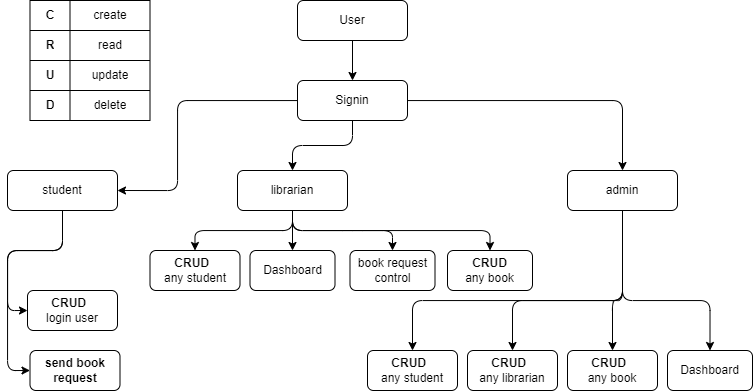

The diagram above was exported from draw.io. Its source (the exported page's mxGraphModel, read from the mxfile embedded in the PNG):
<mxGraphModel dx="1001" dy="521" grid="1" gridSize="10" guides="1" tooltips="1" connect="1" arrows="1" fold="1" page="1" pageScale="1" pageWidth="850" pageHeight="1100" math="0" shadow="0">
  <root>
    <mxCell id="0" />
    <mxCell id="1" parent="0" />
    <mxCell id="9nIyk0TWG5ysCOgP9DNU-5" style="edgeStyle=orthogonalEdgeStyle;orthogonalLoop=1;jettySize=auto;html=1;entryX=0.5;entryY=0;entryDx=0;entryDy=0;rounded=1;" edge="1" parent="1" source="9nIyk0TWG5ysCOgP9DNU-1" target="9nIyk0TWG5ysCOgP9DNU-3">
      <mxGeometry relative="1" as="geometry" />
    </mxCell>
    <mxCell id="9nIyk0TWG5ysCOgP9DNU-8" style="edgeStyle=orthogonalEdgeStyle;orthogonalLoop=1;jettySize=auto;html=1;entryX=0.5;entryY=0;entryDx=0;entryDy=0;rounded=1;" edge="1" parent="1" source="9nIyk0TWG5ysCOgP9DNU-1" target="9nIyk0TWG5ysCOgP9DNU-4">
      <mxGeometry relative="1" as="geometry" />
    </mxCell>
    <mxCell id="9nIyk0TWG5ysCOgP9DNU-9" style="edgeStyle=orthogonalEdgeStyle;orthogonalLoop=1;jettySize=auto;html=1;entryX=1;entryY=0.5;entryDx=0;entryDy=0;rounded=1;" edge="1" parent="1" source="9nIyk0TWG5ysCOgP9DNU-1" target="9nIyk0TWG5ysCOgP9DNU-2">
      <mxGeometry relative="1" as="geometry">
        <Array as="points">
          <mxPoint x="210" y="130" />
          <mxPoint x="210" y="220" />
        </Array>
      </mxGeometry>
    </mxCell>
    <mxCell id="9nIyk0TWG5ysCOgP9DNU-1" value="Signin" style="whiteSpace=wrap;html=1;rounded=1;" vertex="1" parent="1">
      <mxGeometry x="330" y="110" width="110" height="40" as="geometry" />
    </mxCell>
    <mxCell id="9nIyk0TWG5ysCOgP9DNU-50" style="edgeStyle=orthogonalEdgeStyle;orthogonalLoop=1;jettySize=auto;html=1;entryX=0;entryY=0.5;entryDx=0;entryDy=0;rounded=1;" edge="1" parent="1" source="9nIyk0TWG5ysCOgP9DNU-2" target="9nIyk0TWG5ysCOgP9DNU-48">
      <mxGeometry relative="1" as="geometry" />
    </mxCell>
    <mxCell id="9nIyk0TWG5ysCOgP9DNU-51" style="edgeStyle=orthogonalEdgeStyle;orthogonalLoop=1;jettySize=auto;html=1;entryX=0;entryY=0.5;entryDx=0;entryDy=0;rounded=1;" edge="1" parent="1" source="9nIyk0TWG5ysCOgP9DNU-2" target="9nIyk0TWG5ysCOgP9DNU-49">
      <mxGeometry relative="1" as="geometry">
        <Array as="points">
          <mxPoint x="95" y="280" />
          <mxPoint x="40" y="280" />
          <mxPoint x="40" y="400" />
        </Array>
      </mxGeometry>
    </mxCell>
    <mxCell id="9nIyk0TWG5ysCOgP9DNU-2" value="student" style="whiteSpace=wrap;html=1;rounded=1;" vertex="1" parent="1">
      <mxGeometry x="40" y="200" width="110" height="40" as="geometry" />
    </mxCell>
    <mxCell id="9nIyk0TWG5ysCOgP9DNU-33" style="edgeStyle=orthogonalEdgeStyle;orthogonalLoop=1;jettySize=auto;html=1;entryX=0.5;entryY=0;entryDx=0;entryDy=0;rounded=1;" edge="1" parent="1" source="9nIyk0TWG5ysCOgP9DNU-3" target="9nIyk0TWG5ysCOgP9DNU-32">
      <mxGeometry relative="1" as="geometry">
        <Array as="points">
          <mxPoint x="385" y="260" />
          <mxPoint x="485" y="260" />
        </Array>
      </mxGeometry>
    </mxCell>
    <mxCell id="9nIyk0TWG5ysCOgP9DNU-34" style="edgeStyle=orthogonalEdgeStyle;orthogonalLoop=1;jettySize=auto;html=1;entryX=0.5;entryY=0;entryDx=0;entryDy=0;rounded=1;" edge="1" parent="1" source="9nIyk0TWG5ysCOgP9DNU-3" target="9nIyk0TWG5ysCOgP9DNU-31">
      <mxGeometry relative="1" as="geometry" />
    </mxCell>
    <mxCell id="9nIyk0TWG5ysCOgP9DNU-35" style="edgeStyle=orthogonalEdgeStyle;orthogonalLoop=1;jettySize=auto;html=1;entryX=0.5;entryY=0;entryDx=0;entryDy=0;rounded=1;" edge="1" parent="1" source="9nIyk0TWG5ysCOgP9DNU-3" target="9nIyk0TWG5ysCOgP9DNU-10">
      <mxGeometry relative="1" as="geometry" />
    </mxCell>
    <mxCell id="9nIyk0TWG5ysCOgP9DNU-40" style="edgeStyle=orthogonalEdgeStyle;orthogonalLoop=1;jettySize=auto;html=1;entryX=0.5;entryY=0;entryDx=0;entryDy=0;rounded=1;" edge="1" parent="1" source="9nIyk0TWG5ysCOgP9DNU-3" target="9nIyk0TWG5ysCOgP9DNU-39">
      <mxGeometry relative="1" as="geometry">
        <Array as="points">
          <mxPoint x="325" y="260" />
          <mxPoint x="523" y="260" />
        </Array>
      </mxGeometry>
    </mxCell>
    <mxCell id="9nIyk0TWG5ysCOgP9DNU-3" value="librarian" style="whiteSpace=wrap;html=1;rounded=1;" vertex="1" parent="1">
      <mxGeometry x="270" y="200" width="110" height="40" as="geometry" />
    </mxCell>
    <mxCell id="9nIyk0TWG5ysCOgP9DNU-43" style="edgeStyle=orthogonalEdgeStyle;orthogonalLoop=1;jettySize=auto;html=1;entryX=0.5;entryY=0;entryDx=0;entryDy=0;rounded=1;" edge="1" parent="1" source="9nIyk0TWG5ysCOgP9DNU-4" target="9nIyk0TWG5ysCOgP9DNU-41">
      <mxGeometry relative="1" as="geometry">
        <Array as="points">
          <mxPoint x="655" y="330" />
          <mxPoint x="545" y="330" />
        </Array>
      </mxGeometry>
    </mxCell>
    <mxCell id="9nIyk0TWG5ysCOgP9DNU-44" style="edgeStyle=orthogonalEdgeStyle;orthogonalLoop=1;jettySize=auto;html=1;entryX=0.5;entryY=0;entryDx=0;entryDy=0;rounded=1;" edge="1" parent="1" source="9nIyk0TWG5ysCOgP9DNU-4" target="9nIyk0TWG5ysCOgP9DNU-42">
      <mxGeometry relative="1" as="geometry">
        <Array as="points">
          <mxPoint x="655" y="330" />
          <mxPoint x="645" y="330" />
        </Array>
      </mxGeometry>
    </mxCell>
    <mxCell id="9nIyk0TWG5ysCOgP9DNU-45" style="edgeStyle=orthogonalEdgeStyle;orthogonalLoop=1;jettySize=auto;html=1;entryX=0.5;entryY=0;entryDx=0;entryDy=0;rounded=1;" edge="1" parent="1" source="9nIyk0TWG5ysCOgP9DNU-4" target="9nIyk0TWG5ysCOgP9DNU-37">
      <mxGeometry relative="1" as="geometry">
        <Array as="points">
          <mxPoint x="655" y="330" />
          <mxPoint x="743" y="330" />
        </Array>
      </mxGeometry>
    </mxCell>
    <mxCell id="9nIyk0TWG5ysCOgP9DNU-46" style="edgeStyle=orthogonalEdgeStyle;orthogonalLoop=1;jettySize=auto;html=1;entryX=0.5;entryY=0;entryDx=0;entryDy=0;rounded=1;" edge="1" parent="1" source="9nIyk0TWG5ysCOgP9DNU-4" target="9nIyk0TWG5ysCOgP9DNU-36">
      <mxGeometry relative="1" as="geometry">
        <Array as="points">
          <mxPoint x="655" y="330" />
          <mxPoint x="445" y="330" />
        </Array>
      </mxGeometry>
    </mxCell>
    <mxCell id="9nIyk0TWG5ysCOgP9DNU-4" value="admin" style="whiteSpace=wrap;html=1;rounded=1;" vertex="1" parent="1">
      <mxGeometry x="600" y="200" width="110" height="40" as="geometry" />
    </mxCell>
    <mxCell id="9nIyk0TWG5ysCOgP9DNU-7" style="edgeStyle=orthogonalEdgeStyle;orthogonalLoop=1;jettySize=auto;html=1;entryX=0.5;entryY=0;entryDx=0;entryDy=0;rounded=1;" edge="1" parent="1" source="9nIyk0TWG5ysCOgP9DNU-6" target="9nIyk0TWG5ysCOgP9DNU-1">
      <mxGeometry relative="1" as="geometry" />
    </mxCell>
    <mxCell id="9nIyk0TWG5ysCOgP9DNU-6" value="User" style="whiteSpace=wrap;html=1;rounded=1;" vertex="1" parent="1">
      <mxGeometry x="330" y="30" width="110" height="40" as="geometry" />
    </mxCell>
    <mxCell id="9nIyk0TWG5ysCOgP9DNU-10" value="&lt;b&gt;CRUD &lt;/b&gt;&amp;nbsp;&lt;br&gt;any student" style="whiteSpace=wrap;html=1;rounded=1;" vertex="1" parent="1">
      <mxGeometry x="182.5" y="280" width="90" height="40" as="geometry" />
    </mxCell>
    <mxCell id="9nIyk0TWG5ysCOgP9DNU-18" value="" style="shape=table;startSize=0;container=1;collapsible=0;childLayout=tableLayout;rounded=1;" vertex="1" parent="1">
      <mxGeometry x="62.5" y="30" width="120" height="120" as="geometry" />
    </mxCell>
    <mxCell id="9nIyk0TWG5ysCOgP9DNU-19" value="" style="shape=tableRow;horizontal=0;startSize=0;swimlaneHead=0;swimlaneBody=0;top=0;left=0;bottom=0;right=0;collapsible=0;dropTarget=0;fillColor=none;points=[[0,0.5],[1,0.5]];portConstraint=eastwest;rounded=1;" vertex="1" parent="9nIyk0TWG5ysCOgP9DNU-18">
      <mxGeometry width="120" height="30" as="geometry" />
    </mxCell>
    <mxCell id="9nIyk0TWG5ysCOgP9DNU-20" value="&lt;b&gt;C&lt;/b&gt;" style="shape=partialRectangle;html=1;whiteSpace=wrap;connectable=0;overflow=hidden;fillColor=none;top=0;left=0;bottom=0;right=0;pointerEvents=1;rounded=1;" vertex="1" parent="9nIyk0TWG5ysCOgP9DNU-19">
      <mxGeometry width="40" height="30" as="geometry">
        <mxRectangle width="40" height="30" as="alternateBounds" />
      </mxGeometry>
    </mxCell>
    <mxCell id="9nIyk0TWG5ysCOgP9DNU-21" value="create" style="shape=partialRectangle;html=1;whiteSpace=wrap;connectable=0;overflow=hidden;fillColor=none;top=0;left=0;bottom=0;right=0;pointerEvents=1;rounded=1;" vertex="1" parent="9nIyk0TWG5ysCOgP9DNU-19">
      <mxGeometry x="40" width="80" height="30" as="geometry">
        <mxRectangle width="80" height="30" as="alternateBounds" />
      </mxGeometry>
    </mxCell>
    <mxCell id="9nIyk0TWG5ysCOgP9DNU-22" value="" style="shape=tableRow;horizontal=0;startSize=0;swimlaneHead=0;swimlaneBody=0;top=0;left=0;bottom=0;right=0;collapsible=0;dropTarget=0;fillColor=none;points=[[0,0.5],[1,0.5]];portConstraint=eastwest;rounded=1;" vertex="1" parent="9nIyk0TWG5ysCOgP9DNU-18">
      <mxGeometry y="30" width="120" height="30" as="geometry" />
    </mxCell>
    <mxCell id="9nIyk0TWG5ysCOgP9DNU-23" value="&lt;b&gt;R&lt;/b&gt;" style="shape=partialRectangle;html=1;whiteSpace=wrap;connectable=0;overflow=hidden;fillColor=none;top=0;left=0;bottom=0;right=0;pointerEvents=1;rounded=1;" vertex="1" parent="9nIyk0TWG5ysCOgP9DNU-22">
      <mxGeometry width="40" height="30" as="geometry">
        <mxRectangle width="40" height="30" as="alternateBounds" />
      </mxGeometry>
    </mxCell>
    <mxCell id="9nIyk0TWG5ysCOgP9DNU-24" value="read" style="shape=partialRectangle;html=1;whiteSpace=wrap;connectable=0;overflow=hidden;fillColor=none;top=0;left=0;bottom=0;right=0;pointerEvents=1;rounded=1;" vertex="1" parent="9nIyk0TWG5ysCOgP9DNU-22">
      <mxGeometry x="40" width="80" height="30" as="geometry">
        <mxRectangle width="80" height="30" as="alternateBounds" />
      </mxGeometry>
    </mxCell>
    <mxCell id="9nIyk0TWG5ysCOgP9DNU-25" value="" style="shape=tableRow;horizontal=0;startSize=0;swimlaneHead=0;swimlaneBody=0;top=0;left=0;bottom=0;right=0;collapsible=0;dropTarget=0;fillColor=none;points=[[0,0.5],[1,0.5]];portConstraint=eastwest;rounded=1;" vertex="1" parent="9nIyk0TWG5ysCOgP9DNU-18">
      <mxGeometry y="60" width="120" height="30" as="geometry" />
    </mxCell>
    <mxCell id="9nIyk0TWG5ysCOgP9DNU-26" value="&lt;b&gt;U&lt;/b&gt;" style="shape=partialRectangle;html=1;whiteSpace=wrap;connectable=0;overflow=hidden;fillColor=none;top=0;left=0;bottom=0;right=0;pointerEvents=1;rounded=1;" vertex="1" parent="9nIyk0TWG5ysCOgP9DNU-25">
      <mxGeometry width="40" height="30" as="geometry">
        <mxRectangle width="40" height="30" as="alternateBounds" />
      </mxGeometry>
    </mxCell>
    <mxCell id="9nIyk0TWG5ysCOgP9DNU-27" value="update" style="shape=partialRectangle;html=1;whiteSpace=wrap;connectable=0;overflow=hidden;fillColor=none;top=0;left=0;bottom=0;right=0;pointerEvents=1;rounded=1;" vertex="1" parent="9nIyk0TWG5ysCOgP9DNU-25">
      <mxGeometry x="40" width="80" height="30" as="geometry">
        <mxRectangle width="80" height="30" as="alternateBounds" />
      </mxGeometry>
    </mxCell>
    <mxCell id="9nIyk0TWG5ysCOgP9DNU-28" value="" style="shape=tableRow;horizontal=0;startSize=0;swimlaneHead=0;swimlaneBody=0;top=0;left=0;bottom=0;right=0;collapsible=0;dropTarget=0;fillColor=none;points=[[0,0.5],[1,0.5]];portConstraint=eastwest;rounded=1;" vertex="1" parent="9nIyk0TWG5ysCOgP9DNU-18">
      <mxGeometry y="90" width="120" height="30" as="geometry" />
    </mxCell>
    <mxCell id="9nIyk0TWG5ysCOgP9DNU-29" value="&lt;b&gt;D&lt;/b&gt;" style="shape=partialRectangle;html=1;whiteSpace=wrap;connectable=0;overflow=hidden;fillColor=none;top=0;left=0;bottom=0;right=0;pointerEvents=1;rounded=1;" vertex="1" parent="9nIyk0TWG5ysCOgP9DNU-28">
      <mxGeometry width="40" height="30" as="geometry">
        <mxRectangle width="40" height="30" as="alternateBounds" />
      </mxGeometry>
    </mxCell>
    <mxCell id="9nIyk0TWG5ysCOgP9DNU-30" value="delete" style="shape=partialRectangle;html=1;whiteSpace=wrap;connectable=0;overflow=hidden;fillColor=none;top=0;left=0;bottom=0;right=0;pointerEvents=1;rounded=1;" vertex="1" parent="9nIyk0TWG5ysCOgP9DNU-28">
      <mxGeometry x="40" width="80" height="30" as="geometry">
        <mxRectangle width="80" height="30" as="alternateBounds" />
      </mxGeometry>
    </mxCell>
    <mxCell id="9nIyk0TWG5ysCOgP9DNU-31" value="Dashboard" style="whiteSpace=wrap;html=1;rounded=1;" vertex="1" parent="1">
      <mxGeometry x="282.5" y="280" width="85" height="40" as="geometry" />
    </mxCell>
    <mxCell id="9nIyk0TWG5ysCOgP9DNU-32" value="book request control" style="whiteSpace=wrap;html=1;rounded=1;" vertex="1" parent="1">
      <mxGeometry x="382.5" y="280" width="85" height="40" as="geometry" />
    </mxCell>
    <mxCell id="9nIyk0TWG5ysCOgP9DNU-36" value="&lt;b&gt;CRUD &lt;/b&gt;&amp;nbsp;&lt;br&gt;any student" style="whiteSpace=wrap;html=1;rounded=1;" vertex="1" parent="1">
      <mxGeometry x="400" y="380" width="90" height="40" as="geometry" />
    </mxCell>
    <mxCell id="9nIyk0TWG5ysCOgP9DNU-37" value="Dashboard" style="whiteSpace=wrap;html=1;rounded=1;" vertex="1" parent="1">
      <mxGeometry x="700" y="380" width="85" height="40" as="geometry" />
    </mxCell>
    <mxCell id="9nIyk0TWG5ysCOgP9DNU-39" value="&lt;b&gt;CRUD&lt;/b&gt;&lt;br&gt;any book" style="whiteSpace=wrap;html=1;rounded=1;" vertex="1" parent="1">
      <mxGeometry x="480" y="280" width="85" height="40" as="geometry" />
    </mxCell>
    <mxCell id="9nIyk0TWG5ysCOgP9DNU-41" value="&lt;b&gt;CRUD &lt;/b&gt;&amp;nbsp;&lt;br&gt;any librarian" style="whiteSpace=wrap;html=1;rounded=1;" vertex="1" parent="1">
      <mxGeometry x="500" y="380" width="90" height="40" as="geometry" />
    </mxCell>
    <mxCell id="9nIyk0TWG5ysCOgP9DNU-42" value="&lt;b&gt;CRUD &lt;/b&gt;&amp;nbsp;&lt;br&gt;any book" style="whiteSpace=wrap;html=1;rounded=1;" vertex="1" parent="1">
      <mxGeometry x="600" y="380" width="90" height="40" as="geometry" />
    </mxCell>
    <mxCell id="9nIyk0TWG5ysCOgP9DNU-48" value="&lt;b&gt;CRUD &lt;/b&gt;&amp;nbsp;&lt;br&gt;login user" style="whiteSpace=wrap;html=1;rounded=1;" vertex="1" parent="1">
      <mxGeometry x="60" y="320" width="90" height="40" as="geometry" />
    </mxCell>
    <mxCell id="9nIyk0TWG5ysCOgP9DNU-49" value="&lt;b&gt;send book&lt;br&gt;request&lt;br&gt;&lt;/b&gt;" style="whiteSpace=wrap;html=1;rounded=1;" vertex="1" parent="1">
      <mxGeometry x="62.5" y="380" width="90" height="40" as="geometry" />
    </mxCell>
  </root>
</mxGraphModel>